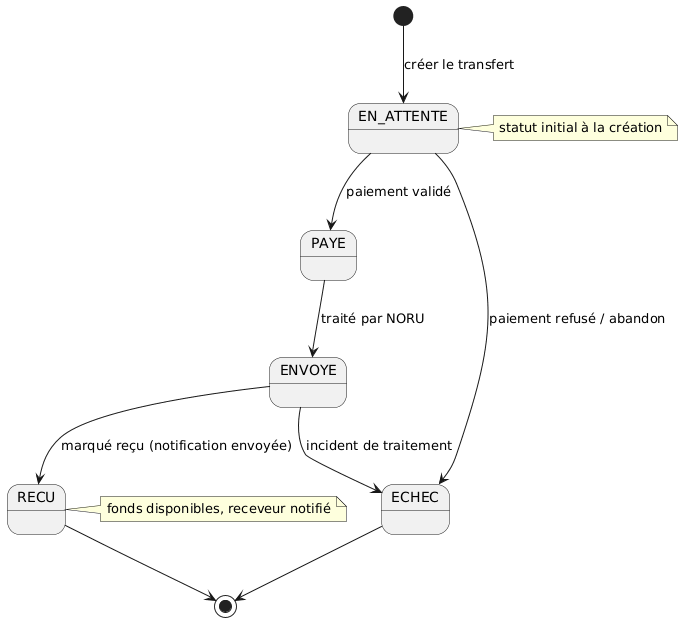

The diagram above was rendered by PlantUML. Its source (embedded in the PNG):
@startuml
[*] --> EN_ATTENTE : créer le transfert

EN_ATTENTE --> PAYE : paiement validé
EN_ATTENTE --> ECHEC : paiement refusé / abandon
PAYE --> ENVOYE : traité par NORU
ENVOYE --> RECU : marqué reçu (notification envoyée)
ENVOYE --> ECHEC : incident de traitement

RECU --> [*]
ECHEC --> [*]

note right of EN_ATTENTE : statut initial à la création
note right of RECU : fonds disponibles, receveur notifié
@enduml